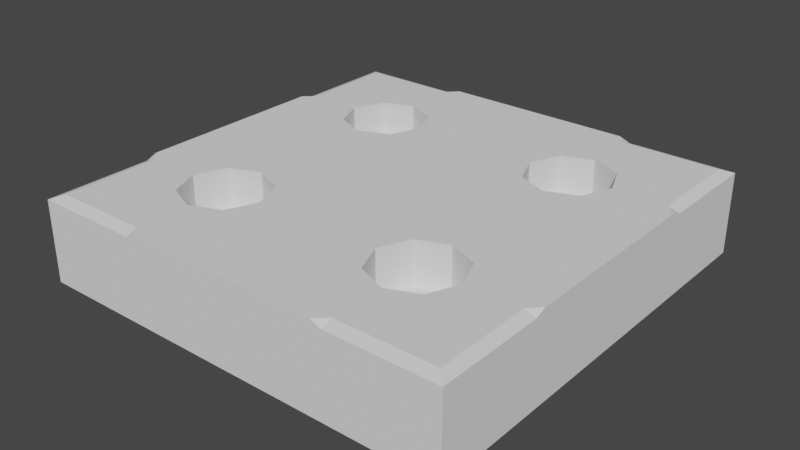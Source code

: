 # Source: Grid_Cell.blend  (saved by Blender 3.0.42; exported with 4.5.12 LTS)
import bpy
from mathutils import Matrix  # noqa: F401  (used for matrix-valued properties, if any)

bpy.ops.wm.read_factory_settings(use_empty=True)
scene = bpy.context.scene
scene.name = 'Scene'

# ---- collections
col_collection = bpy.data.collections.new('Collection'); scene.collection.children.link(col_collection)

# ---- world
world_world = bpy.data.worlds.new('World'); scene.world = world_world
world_world.use_nodes = True; world_world.node_tree.nodes.clear()
_N = world_world.node_tree.nodes; _L = world_world.node_tree.links
n0 = _N.new('ShaderNodeOutputWorld'); n0.name = 'World Output'; n0.location = (300, 300)
n1 = _N.new('ShaderNodeBackground'); n1.name = 'Background'; n1.location = (10, 300)
n1.inputs[0].default_value = (0.05088, 0.05088, 0.05088, 1.0)
_L.new(n1.outputs[0], n0.inputs[0])
n0.is_active_output = True
world_world.color = (0.05088, 0.05088, 0.05088)
world_world.use_sun_shadow = False
world_world.sun_shadow_jitter_overblur = 0.0

# ---- meshes
me_cube_001 = bpy.data.meshes.new('Cube.001')
me_cube_001.from_pydata([(1.0, 0.0, 0.0), (1.0, 0.0, 1.0), (0.0, 0.0, 1.0), (0.0, 0.0, 0.0), (1.0, -1.0, 0.0), (0.0, -1.0, 0.0), (0.0, -1.0, 1.0), (0.5, -0.3, 1.0), (0.3586, -0.3586, 1.0), (0.3, -0.5, 1.0), (0.3586, -0.6414, 1.0), (0.5, -0.7, 1.0), (0.6414, -0.6414, 1.0), (0.7, -0.5, 1.0), (0.6414, -0.3586, 1.0), (0.3586, -0.3586, 0.5), (0.5, -0.3, 0.5), (0.3, -0.5, 0.5), (0.3586, -0.6414, 0.5), (0.5, -0.7, 0.5), (0.6414, -0.6414, 0.5), (0.7, -0.5, 0.5), (0.6414, -0.3586, 0.5), (0.95, -0.95, 1.0), (1.0, -1.0, 0.95), (0.95, -0.5, 1.0), (1.0, -0.5, 0.95), (1.0, -0.45, 1.0), (0.5, -1.0, 0.95), (0.5, -0.95, 1.0), (0.45, -1.0, 1.0)], [], [(2, 3, 0, 1), (5, 6, 2, 3), (5, 3, 0, 4), (23, 12, 11, 10, 6, 30, 29), (15, 17, 18, 19, 20, 21, 22, 16), (8, 9, 17, 15), (13, 14, 22, 21), (11, 12, 20, 19), (9, 10, 18, 17), (7, 8, 15, 16), (14, 7, 16, 22), (12, 13, 21, 20), (10, 11, 19, 18), (6, 10, 9, 8, 2), (14, 1, 2, 8, 7), (5, 4, 24, 28, 30, 6), (12, 23, 25, 27, 1, 14, 13), (25, 26, 27), (28, 29, 30), (24, 26, 25, 23), (23, 29, 28, 24), (4, 0, 1, 27, 26, 24)])
_uv = me_cube_001.uv_layers.new(name='UVMap')
_uv.uv.foreach_set('vector', [0.0, 0.0, 0.25, 0.625, 0.375, 0.625, 0.625, 0.625, 0.25, 0.5, 0.625, 0.375, 0.0, 0.0, 0.25, 0.625, 0.25, 0.5, 0.25, 0.625, 0.375, 0.625, 0.375, 0.5, 0.0, 0.0, 0.0, 0.0, 0.0, 0.0, 0.0, 0.0, 0.0, 0.0, 0.0, 0.0, 0.0, 0.0, 0.0, 0.0, 0.0, 0.0, 0.0, 0.0, 0.0, 0.0, 0.0, 0.0, 0.0, 0.0, 0.0, 0.0, 0.0, 0.0, 0.0, 0.0, 0.0, 0.0, 0.0, 0.0, 0.0, 0.0, 0.0, 0.0, 0.0, 0.0, 0.0, 0.0, 0.0, 0.0, 0.0, 0.0, 0.0, 0.0, 0.0, 0.0, 0.0, 0.0, 0.0, 0.0, 0.0, 0.0, 0.0, 0.0, 0.0, 0.0, 0.0, 0.0, 0.0, 0.0, 0.0, 0.0, 0.0, 0.0, 0.0, 0.0, 0.0, 0.0, 0.0, 0.0, 0.0, 0.0, 0.0, 0.0, 0.0, 0.0, 0.0, 0.0, 0.0, 0.0, 0.0, 0.0, 0.0, 0.0, 0.0, 0.0, 0.0, 0.0, 0.0, 0.0, 0.0, 0.0, 0.0, 0.0, 0.0, 0.0, 0.0, 0.0, 0.0, 0.0, 0.0, 0.0, 0.0, 0.0, 0.0, 0.0, 0.0, 0.0, 0.375, 0.375, 0.375, 0.5, 0.6125, 0.5, 0.6125, 0.4375, 0.625, 0.4312, 0.625, 0.375, 0.0, 0.0, 0.0, 0.0, 0.0, 0.0, 0.0, 0.0, 0.0, 0.0, 0.0, 0.0, 0.0, 0.0, 0.625, 0.5625, 0.625, 0.5625, 0.625, 0.5688, 0.6125, 0.4375, 0.625, 0.4375, 0.625, 0.4312, 0.6125, 0.5, 0.6125, 0.5625, 0.625, 0.5625, 0.625, 0.5063, 0.625, 0.4938, 0.625, 0.4375, 0.6125, 0.4375, 0.6125, 0.5, 0.375, 0.5, 0.375, 0.625, 0.625, 0.625, 0.625, 0.5688, 0.6125, 0.5625, 0.6125, 0.5])
me_cube_001.use_remesh_fix_poles = True
me_cube_001.use_remesh_preserve_attributes = False
me_cube_001.update()

# ---- objects
ob_cell = bpy.data.objects.new('Cell', me_cube_001)
ob_framesnappoint = bpy.data.objects.new('FrameSnapPoint', None)

# ---- transforms, parenting, visibility, modifiers, constraints
ob_cell.location = (0.0, 0.0, 0.0)
ob_cell.scale = (1.0, 1.0, 0.4)
_m = ob_cell.modifiers.new('Mirror', 'MIRROR')
_m.use_axis = (True, True, False)
ob_framesnappoint.location = (0.0, 0.0, 0.4)
ob_framesnappoint.empty_display_type = 'SINGLE_ARROW'

# ---- collection membership
col_collection.objects.link(ob_cell)
col_collection.objects.link(ob_framesnappoint)

# ---- scene / render settings (as saved in the file)
scene.frame_start = 1; scene.frame_end = 250; scene.frame_set(1)
scene.render.engine = 'BLENDER_EEVEE_NEXT'
scene.cycles.sampling_pattern = 'TABULATED_SOBOL'
scene.cycles.use_light_tree = False
scene.view_settings.view_transform = 'Filmic'
bpy.context.view_layer.update()

# ---- added for rendering (the .blend has no active camera and no usable light): camera, sun
cam_auto = bpy.data.cameras.new('AutoCamera')
cam_auto.lens = 50.0
cam_auto.sensor_width = 36.0
cam_auto.clip_end = 1000.0
ob_auto_camera = bpy.data.objects.new('AutoCamera', cam_auto)
scene.collection.objects.link(ob_auto_camera)
ob_auto_camera.location = (2.64297, -3.17156, 2.31438)
ob_auto_camera.rotation_euler = (1.09748, -7.21219e-08, 0.694738)
scene.camera = ob_auto_camera
light_auto_sun = bpy.data.lights.new('AutoSun', 'SUN')
light_auto_sun.energy = 3.0
light_auto_sun.angle = 0.0523599
ob_auto_sun = bpy.data.objects.new('AutoSun', light_auto_sun)
scene.collection.objects.link(ob_auto_sun)
ob_auto_sun.rotation_euler = (0.872665, 0.174533, 0.523599)
bpy.context.view_layer.update()
